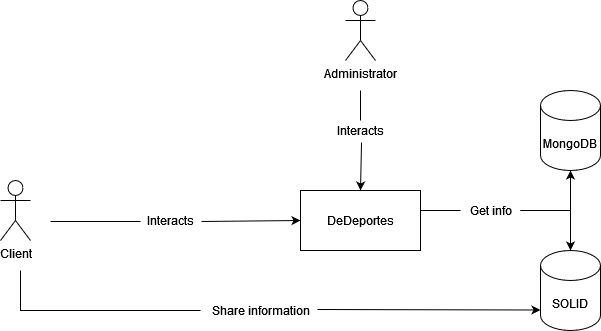

The diagram above was exported from draw.io. Its source (the exported page's mxGraphModel, read from the mxfile embedded in the PNG):
<mxGraphModel dx="1278" dy="556" grid="1" gridSize="10" guides="1" tooltips="1" connect="1" arrows="1" fold="1" page="1" pageScale="1" pageWidth="827" pageHeight="1169" math="0" shadow="0">
  <root>
    <mxCell id="0" />
    <mxCell id="1" parent="0" />
    <mxCell id="XYtqdk-8wuOSkHwi9g_2-1" value="Client" style="shape=umlActor;verticalLabelPosition=bottom;verticalAlign=top;html=1;outlineConnect=0;" vertex="1" parent="1">
      <mxGeometry x="110" y="210" width="30" height="60" as="geometry" />
    </mxCell>
    <mxCell id="XYtqdk-8wuOSkHwi9g_2-2" value="MongoDB" style="shape=cylinder3;whiteSpace=wrap;html=1;boundedLbl=1;backgroundOutline=1;size=15;" vertex="1" parent="1">
      <mxGeometry x="650" y="120" width="60" height="80" as="geometry" />
    </mxCell>
    <mxCell id="XYtqdk-8wuOSkHwi9g_2-3" value="SOLID" style="shape=cylinder3;whiteSpace=wrap;html=1;boundedLbl=1;backgroundOutline=1;size=15;" vertex="1" parent="1">
      <mxGeometry x="650" y="280" width="60" height="80" as="geometry" />
    </mxCell>
    <mxCell id="XYtqdk-8wuOSkHwi9g_2-5" value="DeDeportes" style="rounded=0;whiteSpace=wrap;html=1;" vertex="1" parent="1">
      <mxGeometry x="410" y="220" width="120" height="60" as="geometry" />
    </mxCell>
    <mxCell id="XYtqdk-8wuOSkHwi9g_2-8" value="Interacts" style="text;html=1;align=center;verticalAlign=middle;resizable=0;points=[];autosize=1;strokeColor=none;fillColor=none;" vertex="1" parent="1">
      <mxGeometry x="250" y="240" width="60" height="20" as="geometry" />
    </mxCell>
    <mxCell id="XYtqdk-8wuOSkHwi9g_2-9" value="" style="endArrow=classic;html=1;rounded=0;entryX=0;entryY=0.5;entryDx=0;entryDy=0;exitX=1.017;exitY=0.55;exitDx=0;exitDy=0;exitPerimeter=0;" edge="1" parent="1" source="XYtqdk-8wuOSkHwi9g_2-8" target="XYtqdk-8wuOSkHwi9g_2-5">
      <mxGeometry width="50" height="50" relative="1" as="geometry">
        <mxPoint x="340" y="280" as="sourcePoint" />
        <mxPoint x="390" y="230" as="targetPoint" />
      </mxGeometry>
    </mxCell>
    <mxCell id="XYtqdk-8wuOSkHwi9g_2-10" value="" style="endArrow=none;html=1;rounded=0;entryX=0;entryY=0.55;entryDx=0;entryDy=0;entryPerimeter=0;" edge="1" parent="1" target="XYtqdk-8wuOSkHwi9g_2-8">
      <mxGeometry width="50" height="50" relative="1" as="geometry">
        <mxPoint x="160" y="251" as="sourcePoint" />
        <mxPoint x="210" y="220" as="targetPoint" />
      </mxGeometry>
    </mxCell>
    <mxCell id="XYtqdk-8wuOSkHwi9g_2-11" value="Share information" style="text;html=1;align=center;verticalAlign=middle;resizable=0;points=[];autosize=1;strokeColor=none;fillColor=none;" vertex="1" parent="1">
      <mxGeometry x="315" y="330" width="110" height="20" as="geometry" />
    </mxCell>
    <mxCell id="XYtqdk-8wuOSkHwi9g_2-12" value="" style="endArrow=classic;html=1;rounded=0;entryX=0;entryY=0.5;entryDx=0;entryDy=0;exitX=1.018;exitY=0.45;exitDx=0;exitDy=0;exitPerimeter=0;" edge="1" parent="1" source="XYtqdk-8wuOSkHwi9g_2-11">
      <mxGeometry width="50" height="50" relative="1" as="geometry">
        <mxPoint x="440" y="340" as="sourcePoint" />
        <mxPoint x="650" y="339.5" as="targetPoint" />
      </mxGeometry>
    </mxCell>
    <mxCell id="XYtqdk-8wuOSkHwi9g_2-13" value="" style="endArrow=none;html=1;rounded=0;" edge="1" parent="1">
      <mxGeometry width="50" height="50" relative="1" as="geometry">
        <mxPoint x="130" y="300" as="sourcePoint" />
        <mxPoint x="310" y="340" as="targetPoint" />
        <Array as="points">
          <mxPoint x="130" y="340" />
        </Array>
      </mxGeometry>
    </mxCell>
    <mxCell id="XYtqdk-8wuOSkHwi9g_2-14" value="Administrator" style="shape=umlActor;verticalLabelPosition=bottom;verticalAlign=top;html=1;outlineConnect=0;" vertex="1" parent="1">
      <mxGeometry x="455" y="30" width="30" height="60" as="geometry" />
    </mxCell>
    <mxCell id="XYtqdk-8wuOSkHwi9g_2-16" value="Interacts" style="text;html=1;align=center;verticalAlign=middle;resizable=0;points=[];autosize=1;strokeColor=none;fillColor=none;" vertex="1" parent="1">
      <mxGeometry x="440" y="150" width="60" height="20" as="geometry" />
    </mxCell>
    <mxCell id="XYtqdk-8wuOSkHwi9g_2-17" value="" style="endArrow=none;html=1;rounded=0;" edge="1" parent="1">
      <mxGeometry width="50" height="50" relative="1" as="geometry">
        <mxPoint x="470" y="120" as="sourcePoint" />
        <mxPoint x="470" y="150" as="targetPoint" />
      </mxGeometry>
    </mxCell>
    <mxCell id="XYtqdk-8wuOSkHwi9g_2-18" value="" style="endArrow=classic;html=1;rounded=0;entryX=0.5;entryY=0;entryDx=0;entryDy=0;exitX=0.517;exitY=1.1;exitDx=0;exitDy=0;exitPerimeter=0;" edge="1" parent="1" source="XYtqdk-8wuOSkHwi9g_2-16" target="XYtqdk-8wuOSkHwi9g_2-5">
      <mxGeometry width="50" height="50" relative="1" as="geometry">
        <mxPoint x="321.02" y="261" as="sourcePoint" />
        <mxPoint x="420" y="260" as="targetPoint" />
      </mxGeometry>
    </mxCell>
    <mxCell id="XYtqdk-8wuOSkHwi9g_2-19" value="" style="endArrow=classic;html=1;rounded=0;entryX=0.5;entryY=1;entryDx=0;entryDy=0;entryPerimeter=0;" edge="1" parent="1" target="XYtqdk-8wuOSkHwi9g_2-2">
      <mxGeometry width="50" height="50" relative="1" as="geometry">
        <mxPoint x="630" y="240" as="sourcePoint" />
        <mxPoint x="660" y="349.5" as="targetPoint" />
        <Array as="points">
          <mxPoint x="680" y="240" />
        </Array>
      </mxGeometry>
    </mxCell>
    <mxCell id="XYtqdk-8wuOSkHwi9g_2-20" value="" style="endArrow=classic;html=1;rounded=0;entryX=0.5;entryY=0;entryDx=0;entryDy=0;entryPerimeter=0;" edge="1" parent="1" target="XYtqdk-8wuOSkHwi9g_2-3">
      <mxGeometry width="50" height="50" relative="1" as="geometry">
        <mxPoint x="630" y="240" as="sourcePoint" />
        <mxPoint x="660" y="349.5" as="targetPoint" />
        <Array as="points">
          <mxPoint x="680" y="240" />
        </Array>
      </mxGeometry>
    </mxCell>
    <mxCell id="XYtqdk-8wuOSkHwi9g_2-21" value="Get info" style="text;html=1;align=center;verticalAlign=middle;resizable=0;points=[];autosize=1;strokeColor=none;fillColor=none;" vertex="1" parent="1">
      <mxGeometry x="570" y="230" width="60" height="20" as="geometry" />
    </mxCell>
    <mxCell id="XYtqdk-8wuOSkHwi9g_2-22" value="" style="endArrow=none;html=1;rounded=0;" edge="1" parent="1">
      <mxGeometry width="50" height="50" relative="1" as="geometry">
        <mxPoint x="530" y="240" as="sourcePoint" />
        <mxPoint x="570" y="240" as="targetPoint" />
      </mxGeometry>
    </mxCell>
  </root>
</mxGraphModel>